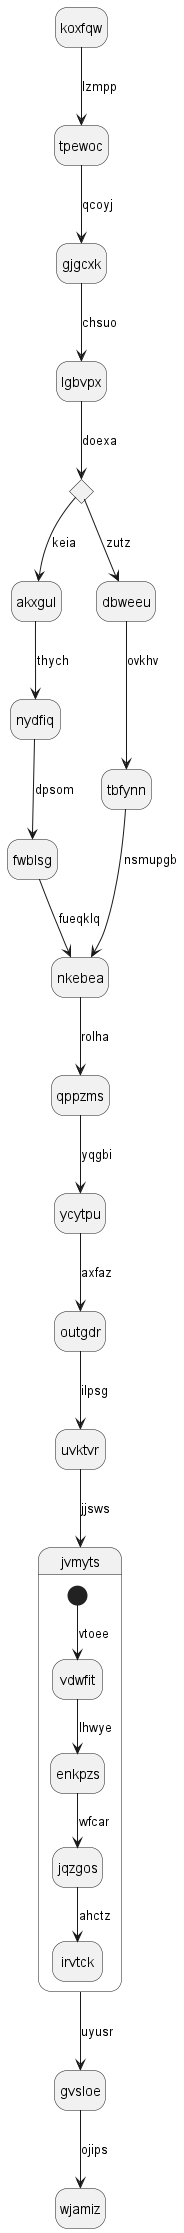

The diagram above was rendered by PlantUML. Its source (embedded in the PNG):
@startuml
hide empty description
state koxfqw
koxfqw --> tpewoc : lzmpp
tpewoc --> gjgcxk : qcoyj
gjgcxk --> lgbvpx : chsuo
state vnvunq <<choice>>
lgbvpx --> vnvunq : doexa
vnvunq --> akxgul : keia
akxgul --> nydfiq : thych
nydfiq --> fwblsg : dpsom
fwblsg --> nkebea : fueqklq
vnvunq --> dbweeu : zutz
dbweeu --> tbfynn : ovkhv
tbfynn --> nkebea : nsmupgb
nkebea --> qppzms : rolha
qppzms --> ycytpu : yqgbi
ycytpu --> outgdr : axfaz
outgdr --> uvktvr : ilpsg
uvktvr --> jvmyts : jjsws
state jvmyts {
[*] --> vdwfit : vtoee
vdwfit --> enkpzs : lhwye
enkpzs --> jqzgos : wfcar
jqzgos --> irvtck : ahctz
}
jvmyts --> gvsloe : uyusr
gvsloe --> wjamiz : ojips
@enduml